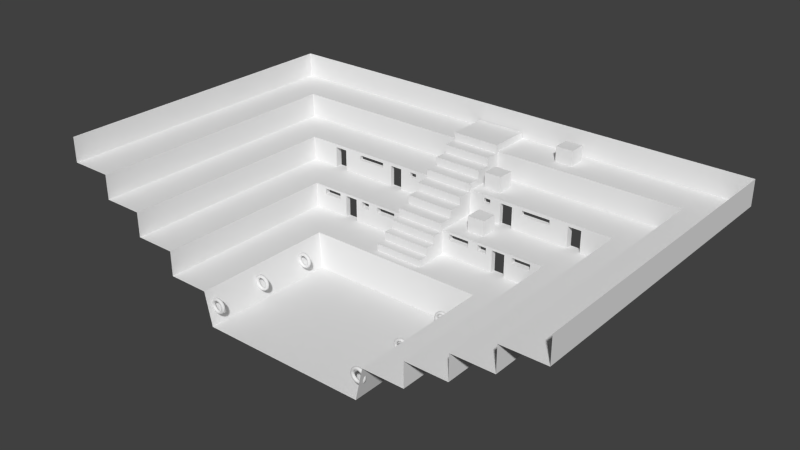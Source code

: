 # Source: templo.blend  (saved by Blender 2.56.0; exported with 4.5.12 LTS)
import bpy
from mathutils import Matrix  # noqa: F401  (used for matrix-valued properties, if any)

bpy.ops.wm.read_factory_settings(use_empty=True)
scene = bpy.context.scene
scene.name = 'Scene'

# ---- collections
col_collection_1 = bpy.data.collections.new('Collection 1'); scene.collection.children.link(col_collection_1)

# ---- world
world_world = bpy.data.worlds.new('World'); scene.world = world_world
world_world.color = (0.05088, 0.05088, 0.05088)
world_world.use_sun_shadow = False
world_world.sun_shadow_jitter_overblur = 0.0
world_world.cycles.sampling_method = 'MANUAL'
world_world.cycles.sample_map_resolution = 256

# ---- meshes
me_plane_003 = bpy.data.meshes.new('Plane.003')
me_plane_003.from_pydata([(-15.5, 5.28, 6.842), (-17.54, 5.28, 6.842), (-17.54, 7.402, 6.842), (-15.5, 7.402, 6.842), (-15.5, 7.402, 8.853), (-17.54, 7.402, 8.853), (-17.54, 5.28, 8.853), (-15.5, 5.28, 8.853)], [], [(0, 1, 2, 3), (0, 3, 4, 7), (3, 2, 5, 4), (2, 1, 6, 5), (1, 0, 7, 6), (7, 4, 5, 6)])
me_plane_003.use_remesh_preserve_volume = False
me_plane_003.use_remesh_preserve_attributes = False
me_plane_003.use_mirror_vertex_groups = False
me_plane_003.update()
me_plane_001 = bpy.data.meshes.new('Plane.001')
me_plane_001.from_pydata([(-5.103, 10.66, 2.674), (-5.039, 10.52, 2.614), (-5.103, 10.38, 2.555), (-5.259, 10.32, 2.53), (-5.414, 10.38, 2.555), (-5.479, 10.52, 2.614), (-5.414, 10.66, 2.674), (-5.259, 10.72, 2.699), (-5.103, 10.47, 2.971), (-5.039, 10.36, 2.861), (-5.103, 10.25, 2.751), (-5.259, 10.2, 2.705), (-5.414, 10.25, 2.751), (-5.479, 10.36, 2.861), (-5.414, 10.47, 2.971), (-5.259, 10.51, 3.017), (-5.103, 10.17, 3.169), (-5.039, 10.11, 3.026), (-5.103, 10.05, 2.882), (-5.259, 10.03, 2.822), (-5.414, 10.05, 2.882), (-5.479, 10.11, 3.026), (-5.414, 10.17, 3.169), (-5.259, 10.19, 3.229), (-5.103, 9.819, 3.239), (-5.039, 9.819, 3.084), (-5.103, 9.819, 2.928), (-5.259, 9.819, 2.864), (-5.414, 9.819, 2.928), (-5.479, 9.819, 3.084), (-5.414, 9.819, 3.239), (-5.259, 9.819, 3.304), (-5.103, 9.469, 3.169), (-5.039, 9.528, 3.026), (-5.103, 9.588, 2.882), (-5.259, 9.612, 2.822), (-5.414, 9.588, 2.882), (-5.479, 9.528, 3.026), (-5.414, 9.469, 3.169), (-5.259, 9.444, 3.229), (-5.103, 9.172, 2.971), (-5.039, 9.282, 2.861), (-5.103, 9.392, 2.751), (-5.259, 9.437, 2.705), (-5.414, 9.392, 2.751), (-5.479, 9.282, 2.861), (-5.414, 9.172, 2.971), (-5.259, 9.126, 3.017), (-5.103, 8.973, 2.674), (-5.039, 9.117, 2.614), (-5.103, 9.261, 2.555), (-5.259, 9.32, 2.53), (-5.414, 9.261, 2.555), (-5.479, 9.117, 2.614), (-5.414, 8.973, 2.674), (-5.259, 8.914, 2.699), (-5.103, 8.903, 2.324), (-5.039, 9.059, 2.324), (-5.103, 9.215, 2.324), (-5.259, 9.279, 2.324), (-5.414, 9.215, 2.324), (-5.479, 9.059, 2.324), (-5.414, 8.903, 2.324), (-5.259, 8.839, 2.324), (-5.103, 8.973, 1.973), (-5.039, 9.117, 2.033), (-5.103, 9.261, 2.092), (-5.259, 9.32, 2.117), (-5.414, 9.261, 2.092), (-5.479, 9.117, 2.033), (-5.414, 8.973, 1.973), (-5.259, 8.914, 1.949), (-5.103, 9.172, 1.676), (-5.039, 9.282, 1.786), (-5.103, 9.392, 1.896), (-5.259, 9.437, 1.942), (-5.414, 9.392, 1.896), (-5.479, 9.282, 1.786), (-5.414, 9.172, 1.676), (-5.259, 9.126, 1.631), (-5.103, 9.469, 1.478), (-5.039, 9.528, 1.621), (-5.103, 9.588, 1.765), (-5.259, 9.612, 1.825), (-5.414, 9.588, 1.765), (-5.479, 9.528, 1.621), (-5.414, 9.469, 1.478), (-5.259, 9.444, 1.418), (-5.103, 9.819, 1.408), (-5.039, 9.819, 1.564), (-5.103, 9.819, 1.719), (-5.259, 9.819, 1.784), (-5.414, 9.819, 1.719), (-5.479, 9.819, 1.564), (-5.414, 9.819, 1.408), (-5.259, 9.819, 1.344), (-5.103, 10.17, 1.478), (-5.039, 10.11, 1.621), (-5.103, 10.05, 1.765), (-5.259, 10.03, 1.825), (-5.414, 10.05, 1.765), (-5.479, 10.11, 1.621), (-5.414, 10.17, 1.478), (-5.259, 10.19, 1.418), (-5.103, 10.47, 1.676), (-5.039, 10.36, 1.786), (-5.103, 10.25, 1.896), (-5.259, 10.2, 1.942), (-5.414, 10.25, 1.896), (-5.479, 10.36, 1.786), (-5.414, 10.47, 1.676), (-5.259, 10.51, 1.631), (-5.103, 10.66, 1.973), (-5.039, 10.52, 2.033), (-5.103, 10.38, 2.092), (-5.259, 10.32, 2.117), (-5.414, 10.38, 2.092), (-5.479, 10.52, 2.033), (-5.414, 10.66, 1.973), (-5.259, 10.72, 1.949), (-5.103, 10.73, 2.324), (-5.039, 10.58, 2.324), (-5.103, 10.42, 2.324), (-5.259, 10.36, 2.324), (-5.414, 10.42, 2.324), (-5.479, 10.58, 2.324), (-5.414, 10.73, 2.324), (-5.259, 10.8, 2.324)], [], [(0, 120, 127, 7), (120, 0, 1, 121), (2, 122, 121, 1), (3, 123, 122, 2), (4, 124, 123, 3), (5, 125, 124, 4), (6, 126, 125, 5), (7, 127, 126, 6), (8, 0, 7, 15), (0, 8, 9, 1), (10, 2, 1, 9), (11, 3, 2, 10), (12, 4, 3, 11), (13, 5, 4, 12), (14, 6, 5, 13), (15, 7, 6, 14), (16, 8, 15, 23), (17, 9, 8, 16), (18, 10, 9, 17), (19, 11, 10, 18), (20, 12, 11, 19), (21, 13, 12, 20), (22, 14, 13, 21), (23, 15, 14, 22), (24, 16, 23, 31), (25, 17, 16, 24), (26, 18, 17, 25), (27, 19, 18, 26), (28, 20, 19, 27), (29, 21, 20, 28), (30, 22, 21, 29), (31, 23, 22, 30), (32, 24, 31, 39), (33, 25, 24, 32), (34, 26, 25, 33), (35, 27, 26, 34), (36, 28, 27, 35), (37, 29, 28, 36), (38, 30, 29, 37), (39, 31, 30, 38), (40, 32, 39, 47), (41, 33, 32, 40), (42, 34, 33, 41), (43, 35, 34, 42), (44, 36, 35, 43), (45, 37, 36, 44), (46, 38, 37, 45), (47, 39, 38, 46), (48, 40, 47, 55), (49, 41, 40, 48), (50, 42, 41, 49), (51, 43, 42, 50), (52, 44, 43, 51), (53, 45, 44, 52), (54, 46, 45, 53), (55, 47, 46, 54), (56, 48, 55, 63), (57, 49, 48, 56), (58, 50, 49, 57), (59, 51, 50, 58), (60, 52, 51, 59), (61, 53, 52, 60), (62, 54, 53, 61), (63, 55, 54, 62), (64, 56, 63, 71), (65, 57, 56, 64), (66, 58, 57, 65), (67, 59, 58, 66), (68, 60, 59, 67), (69, 61, 60, 68), (70, 62, 61, 69), (71, 63, 62, 70), (72, 64, 71, 79), (73, 65, 64, 72), (74, 66, 65, 73), (75, 67, 66, 74), (76, 68, 67, 75), (77, 69, 68, 76), (78, 70, 69, 77), (79, 71, 70, 78), (80, 72, 79, 87), (81, 73, 72, 80), (82, 74, 73, 81), (83, 75, 74, 82), (84, 76, 75, 83), (85, 77, 76, 84), (86, 78, 77, 85), (87, 79, 78, 86), (88, 80, 87, 95), (89, 81, 80, 88), (90, 82, 81, 89), (91, 83, 82, 90), (92, 84, 83, 91), (93, 85, 84, 92), (94, 86, 85, 93), (95, 87, 86, 94), (96, 88, 95, 103), (97, 89, 88, 96), (98, 90, 89, 97), (99, 91, 90, 98), (100, 92, 91, 99), (101, 93, 92, 100), (102, 94, 93, 101), (103, 95, 94, 102), (104, 96, 103, 111), (105, 97, 96, 104), (106, 98, 97, 105), (107, 99, 98, 106), (108, 100, 99, 107), (109, 101, 100, 108), (110, 102, 101, 109), (111, 103, 102, 110), (112, 104, 111, 119), (113, 105, 104, 112), (114, 106, 105, 113), (115, 107, 106, 114), (116, 108, 107, 115), (117, 109, 108, 116), (118, 110, 109, 117), (119, 111, 110, 118), (127, 120, 112, 119), (121, 113, 112, 120), (122, 114, 113, 121), (123, 115, 114, 122), (124, 116, 115, 123), (125, 117, 116, 124), (126, 118, 117, 125), (127, 119, 118, 126)])
me_plane_001.polygons.foreach_set('use_smooth', [True] * 128)
me_plane_001.use_remesh_preserve_volume = False
me_plane_001.use_remesh_preserve_attributes = False
me_plane_001.use_mirror_vertex_groups = False
me_plane_001.update()
me_plane_002 = bpy.data.meshes.new('Plane.002')
me_plane_002.from_pydata([], [], [])
me_plane_002.use_remesh_preserve_volume = False
me_plane_002.use_remesh_preserve_attributes = False
me_plane_002.use_mirror_vertex_groups = False
me_plane_002.update()
me_plane = bpy.data.meshes.new('Plane')
me_plane.from_pydata([(-4.0, 0.0, 0.0), (-4.0, 6.0, 0.0), (-8.279, 0.0, 0.0), (-8.279, 10.12, 0.0), (8.401, 0.0, 0.0), (8.401, 6.0, 0.0), (8.401, 10.12, 0.0), (-13.99, 16.02, 4.0), (8.401, 16.02, 4.0), (8.401, 11.0, 4.0), (8.401, 16.02, 7.0), (-13.99, 16.02, 7.0), (-19.01, 21.06, 7.0), (8.401, 21.06, 7.0), (-24.06, 25.95, 10.0), (8.401, 25.95, 10.0), (8.401, 21.06, 10.0), (-19.01, 21.06, 10.0), (8.401, 25.95, 13.0), (-24.06, 25.95, 13.0), (-29.01, 0.0, 13.0), (-29.01, 31.06, 13.0), (8.401, 31.06, 13.0), (-4.0, 3.0, 0.0), (-8.279, 2.76, 0.0), (8.401, 3.0, 0.0), (-13.99, 3.0, 4.0), (-13.99, 3.0, 7.0), (-19.01, 3.0, 7.0), (-19.01, 3.0, 10.0), (-24.06, 3.0, 10.0), (-24.06, 3.0, 13.0), (-29.01, 3.0, 13.0), (8.401, 24.32, 10.0), (8.401, 22.69, 10.0), (-22.38, 24.32, 10.0), (-20.69, 22.69, 10.0), (-22.38, 3.0, 10.0), (-20.69, 3.0, 10.0), (-15.66, 17.7, 7.0), (-17.34, 19.38, 7.0), (8.401, 17.7, 7.0), (8.401, 19.38, 7.0), (-17.34, 3.0, 7.0), (-15.66, 3.0, 7.0), (-9.0, 11.0, 4.0), (-9.0, 0.0, 4.0), (-9.0, 3.0, 4.0), (-24.06, 25.95, 11.0), (-24.06, 25.95, 12.0), (8.401, 25.95, 11.0), (8.401, 25.95, 12.0), (-24.06, 3.0, 11.0), (-24.06, 3.0, 12.0), (8.401, 21.06, 8.0), (8.401, 21.06, 9.0), (-19.01, 21.06, 8.0), (-19.01, 21.06, 9.0), (-19.01, 3.0, 8.0), (-19.01, 3.0, 9.0), (-13.99, 16.02, 5.0), (-13.99, 16.02, 6.0), (8.401, 16.02, 5.0), (8.401, 16.02, 6.0), (-13.99, 3.0, 5.0), (-13.99, 3.0, 6.0), (-9.994, 0.0, 4.0), (-12.74, 3.0, 4.0), (-11.49, 3.0, 4.0), (-9.994, 3.0, 4.0), (-12.74, 14.76, 4.0), (-11.49, 13.51, 4.0), (-9.994, 12.25, 4.0), (8.401, 14.76, 4.0), (8.401, 13.51, 4.0), (8.401, 12.25, 4.0), (-17.08, 0.0, 8.828), (-12.49, 3.0, 6.828), (-12.49, 0.0, 6.828), (-17.08, 3.0, 9.828), (-17.08, 0.0, 9.828), (-22.13, 3.0, 12.83), (-22.13, 0.0, 12.83), (-22.13, 0.0, 11.83), (-20.44, 0.0, 11.83), (-22.13, 3.0, 11.83), (-20.44, 3.0, 11.83), (-15.41, 0.0, 8.828), (-17.08, 3.0, 8.828), (-15.41, 3.0, 8.828), (-12.49, 0.0, 5.828), (-11.24, 0.0, 5.828), (-12.49, 3.0, 5.828), (-11.24, 3.0, 5.828), (-9.994, 3.0, 4.828), (-11.24, 3.0, 4.828), (-12.49, 3.0, 4.828), (-9.994, 0.0, 4.828), (-11.24, 0.0, 4.828), (-13.73, 3.0, 6.828), (-13.73, 3.0, 5.828), (-13.73, 0.0, 6.828), (-18.76, 3.0, 9.828), (-18.76, 3.0, 8.828), (-18.76, 0.0, 9.828), (-23.81, 3.0, 12.83), (-23.81, 3.0, 11.83), (-23.81, 0.0, 12.83), (-15.41, 3.0, 7.828), (-17.08, 3.0, 7.828), (-15.41, 0.0, 7.828), (-20.44, 3.0, 10.83), (-22.13, 3.0, 10.83), (-20.44, 0.0, 10.83), (-28.76, 3.0, 13.83), (-23.81, 3.0, 13.83), (-23.81, 3.0, 10.83), (-18.76, 3.0, 10.83), (-18.76, 3.0, 7.828), (-13.73, 3.0, 7.828), (-13.73, 3.0, 4.828), (-28.76, 0.0, 13.83), (-23.81, 0.0, 13.83), (-18.76, 0.0, 10.83), (-13.73, 0.0, 7.828), (-13.99, 16.02, 6.717), (8.401, 16.02, 6.717), (-13.99, 3.0, 6.717), (-13.73, 3.0, 7.545), (-13.73, 0.0, 7.545), (-4.0, 3.214, 0.0), (-8.279, 3.285, 0.0), (8.401, 3.214, 0.0), (-13.99, 3.929, 4.0), (-13.99, 3.929, 7.0), (-19.01, 4.289, 7.0), (-19.01, 4.858, 10.0), (-24.06, 6.492, 10.0), (-24.06, 6.492, 13.0), (-29.01, 5.003, 13.0), (-20.69, 4.405, 10.0), (-22.38, 4.522, 10.0), (-15.66, 4.049, 7.0), (-17.34, 4.169, 7.0), (-24.06, 6.492, 11.0), (-24.06, 6.492, 12.0), (-19.01, 4.289, 8.0), (-19.01, 4.858, 9.0), (-13.99, 3.929, 5.0), (-13.99, 3.929, 6.0), (-9.0, 3.571, 4.0), (-9.994, 3.66, 4.0), (-11.49, 3.75, 4.0), (-12.74, 3.84, 4.0), (-13.99, 3.929, 6.717), (-4.0, 3.808, 0.0), (-8.279, 4.741, 0.0), (8.401, 3.808, 0.0), (-13.99, 6.506, 4.0), (-13.99, 6.506, 7.0), (-19.01, 5.714, 7.0), (-19.01, 5.714, 10.0), (-24.06, 9.181, 10.0), (-24.06, 9.181, 13.0), (-29.01, 10.56, 13.0), (-20.69, 8.302, 10.0), (-22.38, 8.742, 10.0), (-15.66, 6.958, 7.0), (-17.34, 6.253, 7.0), (-24.06, 9.181, 11.0), (-24.06, 9.181, 12.0), (-19.01, 5.714, 8.0), (-19.01, 5.714, 9.0), (-13.99, 6.506, 5.0), (-13.99, 6.506, 6.0), (-9.0, 5.154, 4.0), (-9.994, 5.492, 4.0), (-11.49, 5.83, 4.0), (-12.74, 6.168, 4.0), (-13.99, 6.506, 6.717), (-4.0, 4.095, 0.0), (-8.279, 5.446, 0.0), (8.401, 4.095, 0.0), (-13.99, 7.753, 4.0), (-13.99, 7.753, 7.0), (-19.01, 7.077, 7.0), (-19.01, 7.077, 10.0), (-24.06, 11.38, 10.0), (-24.06, 11.38, 13.0), (-29.01, 13.24, 13.0), (-20.69, 10.19, 10.0), (-22.38, 10.78, 10.0), (-15.66, 8.366, 7.0), (-17.34, 7.822, 7.0), (-24.06, 11.38, 11.0), (-24.06, 11.38, 12.0), (-19.01, 7.077, 8.0), (-19.01, 7.077, 9.0), (-13.99, 7.753, 5.0), (-13.99, 7.753, 6.0), (-9.0, 5.921, 4.0), (-9.994, 6.379, 4.0), (-11.49, 6.837, 4.0), (-12.74, 7.295, 4.0), (-13.99, 7.753, 6.717), (-4.0, 4.352, 0.0), (-8.279, 6.076, 0.0), (8.401, 4.352, 0.0), (-13.99, 8.867, 4.0), (-13.99, 8.867, 7.0), (-19.01, 8.623, 7.0), (-19.01, 8.623, 10.0), (-24.06, 13.34, 10.0), (-24.06, 13.34, 13.0), (-29.01, 15.65, 13.0), (-20.69, 11.87, 10.0), (-22.38, 12.61, 10.0), (-15.66, 9.624, 7.0), (-17.34, 9.224, 7.0), (-24.06, 13.34, 11.0), (-24.06, 13.34, 12.0), (-19.01, 8.623, 8.0), (-19.01, 8.623, 9.0), (-13.99, 8.867, 5.0), (-13.99, 8.867, 6.0), (-9.0, 6.605, 4.0), (-9.994, 7.171, 4.0), (-11.49, 7.736, 4.0), (-12.74, 8.302, 4.0), (-13.99, 8.867, 6.717), (-4.0, 4.534, 0.0), (-8.279, 6.522, 0.0), (8.401, 4.534, 0.0), (-13.99, 9.657, 4.0), (-13.99, 9.657, 7.0), (-19.01, 9.877, 7.0), (-19.01, 9.877, 10.0), (-24.06, 14.74, 10.0), (-24.06, 14.74, 13.0), (-29.01, 17.35, 13.0), (-20.69, 13.07, 10.0), (-22.38, 13.9, 10.0), (-15.66, 10.52, 7.0), (-17.34, 11.37, 7.0), (-24.06, 14.74, 11.0), (-24.06, 14.74, 12.0), (-19.01, 9.877, 8.0), (-19.01, 9.877, 9.0), (-13.99, 9.657, 5.0), (-13.99, 9.657, 6.0), (-9.0, 7.091, 4.0), (-9.994, 7.732, 4.0), (-11.49, 8.374, 4.0), (-12.74, 9.015, 4.0), (-13.99, 9.657, 6.717), (-4.0, 4.906, 0.0), (-8.279, 7.434, 0.0), (8.401, 4.906, 0.0), (-13.99, 11.27, 4.0), (-13.99, 11.27, 7.0), (-19.01, 13.46, 7.0), (-19.01, 13.46, 10.0), (-24.06, 17.58, 10.0), (-24.06, 17.58, 13.0), (-29.01, 20.83, 13.0), (-20.69, 15.51, 10.0), (-22.38, 16.54, 10.0), (-15.66, 12.34, 7.0), (-17.34, 13.4, 7.0), (-24.06, 17.58, 11.0), (-24.06, 17.58, 12.0), (-19.01, 13.46, 8.0), (-19.01, 13.46, 9.0), (-13.99, 11.27, 5.0), (-13.99, 11.27, 6.0), (-9.0, 8.082, 4.0), (-9.994, 8.879, 4.0), (-11.49, 9.676, 4.0), (-12.74, 10.47, 4.0), (-13.99, 11.27, 6.717), (-4.0, 5.12, 0.0), (-8.279, 7.961, 0.0), (8.401, 5.12, 0.0), (-13.99, 12.2, 4.0), (-13.99, 12.2, 7.0), (-19.01, 15.76, 7.0), (-19.01, 15.76, 10.0), (-24.06, 19.22, 10.0), (-24.06, 19.22, 13.0), (-29.01, 22.83, 13.0), (-20.69, 16.92, 10.0), (-22.38, 18.07, 10.0), (-15.66, 13.39, 7.0), (-17.34, 14.57, 7.0), (-24.06, 19.22, 11.0), (-24.06, 19.22, 12.0), (-19.01, 15.76, 8.0), (-19.01, 15.76, 9.0), (-13.99, 12.2, 5.0), (-13.99, 12.2, 6.0), (-9.0, 8.654, 4.0), (-9.994, 9.541, 4.0), (-11.49, 10.43, 4.0), (-12.74, 11.31, 4.0), (-13.99, 12.2, 6.717), (-4.0, 5.657, 0.0), (-8.279, 9.276, 0.0), (8.401, 5.657, 0.0), (-13.99, 14.53, 4.0), (-13.99, 14.53, 7.0), (-19.01, 17.37, 7.0), (-19.01, 18.99, 10.0), (-24.06, 23.33, 10.0), (-24.06, 23.33, 13.0), (-29.01, 27.85, 13.0), (-20.69, 20.44, 10.0), (-22.38, 21.88, 10.0), (-15.66, 16.02, 7.0), (-17.34, 17.5, 7.0), (-24.06, 23.33, 11.0), (-24.06, 23.33, 12.0), (-19.01, 17.37, 8.0), (-19.01, 17.37, 9.0), (-13.99, 14.53, 5.0), (-13.99, 14.53, 6.0), (-9.0, 10.08, 4.0), (-9.994, 11.2, 4.0), (-11.49, 12.31, 4.0), (-12.74, 13.42, 4.0), (-13.99, 14.53, 6.717), (-14.64, 14.53, 6.0), (-14.64, 14.53, 6.717), (-14.64, 12.2, 6.717), (-14.64, 12.2, 6.0), (-14.64, 11.27, 6.0), (-14.64, 11.27, 6.717), (-14.64, 11.27, 5.0), (-14.64, 11.27, 4.0), (-14.64, 9.657, 6.717), (-14.64, 9.657, 4.0), (-14.64, 9.657, 6.0), (-14.64, 9.657, 5.0), (-14.64, 8.867, 6.0), (-14.64, 8.867, 6.717), (-14.64, 7.753, 6.717), (-14.64, 7.753, 6.0), (-14.64, 6.506, 6.0), (-14.64, 6.506, 6.717), (-14.64, 3.929, 6.717), (-14.64, 3.929, 6.0), (8.401, 21.06, 9.603), (-19.01, 21.06, 9.603), (-19.01, 3.0, 9.603), (-18.76, 3.0, 10.43), (-18.76, 0.0, 10.43), (-19.01, 4.858, 9.603), (-19.01, 5.714, 9.603), (-19.01, 7.077, 9.603), (-19.01, 8.623, 9.603), (-19.01, 9.877, 9.603), (-19.01, 13.46, 9.603), (-19.01, 15.76, 9.603), (-19.01, 17.37, 9.603), (-19.43, 5.714, 9.603), (-19.43, 4.858, 9.603), (-19.43, 5.714, 9.0), (-19.43, 4.858, 9.0), (-19.54, 8.623, 9.603), (-19.54, 7.077, 9.603), (-19.54, 8.623, 9.0), (-19.54, 8.623, 8.0), (-19.54, 8.623, 7.0), (-19.54, 7.077, 9.0), (-19.54, 7.077, 8.0), (-19.54, 7.077, 7.0), (-19.48, 13.46, 9.603), (-19.48, 9.877, 9.603), (-19.48, 13.46, 9.0), (-19.48, 9.877, 9.0), (-19.86, 17.37, 9.603), (-19.86, 15.76, 9.603), (-19.86, 17.37, 9.0), (-19.86, 17.37, 8.0), (-19.86, 17.37, 7.0), (-19.86, 15.76, 9.0), (-19.86, 15.76, 8.0), (-19.86, 15.76, 7.0), (-29.01, 27.85, 16.07), (-29.01, 22.83, 16.07), (-29.01, 20.83, 16.07), (-29.01, 17.35, 16.07), (-29.01, 15.65, 16.07), (-29.01, 13.24, 16.07), (-29.01, 10.56, 16.07), (-29.01, 5.003, 16.07), (-29.01, 3.0, 16.07), (8.401, 31.06, 16.07), (-29.01, 31.06, 16.07), (-29.01, 0.0, 16.07), (-24.06, 25.95, 12.55), (8.401, 25.95, 12.55), (-24.06, 3.0, 12.55), (-23.81, 3.0, 13.38), (-23.81, 0.0, 13.38), (-24.06, 6.492, 12.55), (-24.06, 9.181, 12.55), (-24.06, 11.38, 12.55), (-24.06, 13.34, 12.55), (-24.06, 14.74, 12.55), (-24.06, 17.58, 12.55), (-24.06, 19.22, 12.55), (-24.06, 23.33, 12.55)], [], [(1, 5, 6, 3), (3, 6, 9, 45), (19, 18, 22, 21), (0, 23, 24, 2), (23, 0, 4, 25), (2, 24, 47, 46), (16, 34, 36, 17), (34, 33, 35, 36), (33, 15, 14, 35), (10, 41, 39, 11), (41, 42, 40, 39), (42, 13, 12, 40), (15, 50, 48, 14), (50, 51, 49, 48), (13, 54, 56, 12), (54, 55, 57, 56), (8, 62, 60, 7), (62, 63, 61, 60), (9, 75, 72, 45), (75, 74, 71, 72), (74, 73, 70, 71), (73, 8, 7, 70), (47, 69, 66, 46), (66, 69, 94, 97), (69, 68, 95, 94), (68, 67, 96, 95), (67, 26, 120, 96), (64, 65, 99, 100), (26, 64, 100, 120), (58, 59, 102, 103), (28, 58, 103, 118), (52, 53, 105, 106), (30, 52, 106, 116), (27, 44, 108, 119), (44, 43, 109, 108), (43, 28, 118, 109), (29, 38, 111, 117), (38, 37, 112, 111), (37, 30, 116, 112), (31, 32, 114, 115), (32, 20, 121, 114), (122, 115, 114, 121), (117, 111, 113, 123), (119, 108, 110, 124), (94, 95, 98, 97), (98, 95, 93, 91), (95, 96, 92, 93), (110, 108, 89, 87), (108, 109, 88, 89), (113, 111, 86, 84), (111, 112, 85, 86), (85, 83, 82, 81), (92, 90, 78, 77), (86, 85, 83, 84), (107, 82, 81, 105), (106, 105, 81, 85), (116, 106, 85, 112), (104, 80, 79, 102), (103, 102, 79, 88), (118, 103, 88, 109), (88, 79, 80, 76), (89, 88, 76, 87), (93, 92, 90, 91), (101, 78, 77, 99), (120, 100, 92, 96), (100, 99, 77, 92), (63, 126, 125, 61), (126, 10, 11, 125), (65, 127, 128, 99), (127, 27, 119, 128), (99, 128, 129, 101), (128, 119, 124, 129), (23, 130, 131, 24), (25, 132, 130, 23), (24, 131, 150, 47), (31, 138, 139, 32), (140, 38, 29, 136), (141, 37, 38, 140), (137, 30, 37, 141), (142, 44, 27, 134), (143, 43, 44, 142), (135, 28, 43, 143), (144, 52, 30, 137), (145, 53, 52, 144), (146, 58, 28, 135), (147, 59, 58, 146), (148, 64, 26, 133), (149, 65, 64, 148), (151, 69, 47, 150), (152, 68, 69, 151), (153, 67, 68, 152), (133, 26, 67, 153), (154, 127, 65, 149), (134, 27, 127, 154), (130, 155, 156, 131), (132, 157, 155, 130), (131, 156, 175, 150), (138, 163, 164, 139), (165, 140, 136, 161), (166, 141, 140, 165), (162, 137, 141, 166), (167, 142, 134, 159), (168, 143, 142, 167), (160, 135, 143, 168), (169, 144, 137, 162), (170, 145, 144, 169), (171, 146, 135, 160), (172, 147, 146, 171), (173, 148, 133, 158), (174, 149, 148, 173), (176, 151, 150, 175), (177, 152, 151, 176), (178, 153, 152, 177), (158, 133, 153, 178), (159, 134, 154, 179), (155, 180, 181, 156), (157, 182, 180, 155), (156, 181, 200, 175), (163, 188, 189, 164), (190, 165, 161, 186), (191, 166, 165, 190), (187, 162, 166, 191), (192, 167, 159, 184), (193, 168, 167, 192), (185, 160, 168, 193), (194, 169, 162, 187), (195, 170, 169, 194), (196, 171, 160, 185), (197, 172, 171, 196), (198, 173, 158, 183), (199, 174, 173, 198), (201, 176, 175, 200), (202, 177, 176, 201), (203, 178, 177, 202), (183, 158, 178, 203), (204, 179, 174, 199), (184, 159, 179, 204), (180, 205, 206, 181), (182, 207, 205, 180), (181, 206, 225, 200), (188, 213, 214, 189), (215, 190, 186, 211), (216, 191, 190, 215), (212, 187, 191, 216), (217, 192, 184, 209), (218, 193, 192, 217), (210, 185, 193, 218), (219, 194, 187, 212), (220, 195, 194, 219), (223, 198, 183, 208), (224, 199, 198, 223), (226, 201, 200, 225), (227, 202, 201, 226), (228, 203, 202, 227), (208, 183, 203, 228), (209, 184, 204, 229), (205, 230, 231, 206), (207, 232, 230, 205), (206, 231, 250, 225), (213, 238, 239, 214), (240, 215, 211, 236), (241, 216, 215, 240), (237, 212, 216, 241), (242, 217, 209, 234), (243, 218, 217, 242), (235, 210, 218, 243), (244, 219, 212, 237), (245, 220, 219, 244), (246, 221, 210, 235), (247, 222, 221, 246), (248, 223, 208, 233), (249, 224, 223, 248), (251, 226, 225, 250), (252, 227, 226, 251), (253, 228, 227, 252), (233, 208, 228, 253), (254, 229, 224, 249), (234, 209, 229, 254), (230, 255, 256, 231), (232, 257, 255, 230), (231, 256, 275, 250), (238, 263, 264, 239), (265, 240, 236, 261), (266, 241, 240, 265), (262, 237, 241, 266), (267, 242, 234, 259), (268, 243, 242, 267), (260, 235, 243, 268), (269, 244, 237, 262), (270, 245, 244, 269), (271, 246, 235, 260), (272, 247, 246, 271), (276, 251, 250, 275), (277, 252, 251, 276), (278, 253, 252, 277), (258, 233, 253, 278), (259, 234, 254, 279), (255, 280, 281, 256), (257, 282, 280, 255), (256, 281, 300, 275), (263, 288, 289, 264), (290, 265, 261, 286), (291, 266, 265, 290), (287, 262, 266, 291), (292, 267, 259, 284), (293, 268, 267, 292), (285, 260, 268, 293), (294, 269, 262, 287), (295, 270, 269, 294), (296, 271, 260, 285), (297, 272, 271, 296), (298, 273, 258, 283), (299, 274, 273, 298), (301, 276, 275, 300), (302, 277, 276, 301), (303, 278, 277, 302), (283, 258, 278, 303), (304, 279, 274, 299), (284, 259, 279, 304), (280, 305, 306, 281), (305, 1, 3, 306), (282, 307, 305, 280), (307, 5, 1, 305), (281, 306, 325, 300), (306, 3, 45, 325), (288, 313, 314, 289), (313, 19, 21, 314), (36, 315, 311, 17), (315, 290, 286, 311), (35, 316, 315, 36), (316, 291, 290, 315), (14, 312, 316, 35), (312, 287, 291, 316), (39, 317, 309, 11), (317, 292, 284, 309), (40, 318, 317, 39), (318, 293, 292, 317), (12, 310, 318, 40), (310, 285, 293, 318), (48, 319, 312, 14), (319, 294, 287, 312), (49, 320, 319, 48), (320, 295, 294, 319), (56, 321, 310, 12), (57, 322, 321, 56), (60, 323, 308, 7), (323, 298, 283, 308), (61, 324, 323, 60), (324, 299, 298, 323), (72, 326, 325, 45), (326, 301, 300, 325), (71, 327, 326, 72), (327, 302, 301, 326), (70, 328, 327, 71), (328, 303, 302, 327), (7, 308, 328, 70), (308, 283, 303, 328), (125, 329, 324, 61), (11, 309, 329, 125), (309, 284, 304, 329), (324, 329, 331, 330), (329, 304, 332, 331), (299, 324, 330, 333), (304, 299, 333, 332), (274, 279, 335, 334), (273, 274, 334, 336), (258, 273, 336, 337), (279, 254, 338, 335), (233, 258, 337, 339), (254, 249, 340, 338), (249, 248, 341, 340), (248, 233, 339, 341), (224, 229, 343, 342), (229, 204, 344, 343), (199, 224, 342, 345), (204, 199, 345, 344), (174, 179, 347, 346), (179, 154, 348, 347), (149, 174, 346, 349), (154, 149, 349, 348), (55, 350, 351, 57), (350, 16, 17, 351), (59, 352, 353, 102), (352, 29, 117, 353), (102, 353, 354, 104), (353, 117, 123, 354), (29, 352, 355, 136), (352, 59, 147, 355), (136, 355, 356, 161), (161, 356, 357, 186), (356, 172, 197, 357), (186, 357, 358, 211), (211, 358, 359, 236), (358, 222, 247, 359), (236, 359, 360, 261), (261, 360, 361, 286), (360, 272, 297, 361), (311, 362, 351, 17), (362, 322, 57, 351), (286, 361, 362, 311), (356, 355, 364, 363), (172, 356, 363, 365), (355, 147, 366, 364), (147, 172, 365, 366), (358, 357, 368, 367), (222, 358, 367, 369), (357, 197, 372, 368), (221, 222, 369, 370), (210, 221, 370, 371), (185, 210, 371, 374), (197, 196, 373, 372), (196, 185, 374, 373), (360, 359, 376, 375), (272, 360, 375, 377), (359, 247, 378, 376), (247, 272, 377, 378), (362, 361, 380, 379), (322, 362, 379, 381), (361, 297, 384, 380), (321, 322, 381, 382), (310, 321, 382, 383), (285, 310, 383, 386), (297, 296, 385, 384), (296, 285, 386, 385), (314, 21, 397, 387), (289, 314, 387, 388), (264, 289, 388, 389), (239, 264, 389, 390), (214, 239, 390, 391), (189, 214, 391, 392), (164, 189, 392, 393), (139, 164, 393, 394), (32, 139, 394, 395), (20, 32, 395, 398), (21, 22, 396, 397), (51, 400, 399, 49), (400, 18, 19, 399), (53, 401, 402, 105), (401, 31, 115, 402), (105, 402, 403, 107), (402, 115, 122, 403), (31, 401, 404, 138), (401, 53, 145, 404), (138, 404, 405, 163), (404, 145, 170, 405), (163, 405, 406, 188), (405, 170, 195, 406), (188, 406, 407, 213), (406, 195, 220, 407), (213, 407, 408, 238), (407, 220, 245, 408), (238, 408, 409, 263), (408, 245, 270, 409), (263, 409, 410, 288), (409, 270, 295, 410), (313, 411, 399, 19), (411, 320, 49, 399), (288, 410, 411, 313), (410, 295, 320, 411)])
me_plane.use_remesh_preserve_volume = False
me_plane.use_remesh_preserve_attributes = False
me_plane.use_mirror_vertex_groups = False
me_plane.update()

# ---- objects
ob_plane_010 = bpy.data.objects.new('Plane.010', me_plane_003)
ob_plane_009 = bpy.data.objects.new('Plane.009', me_plane_003)
ob_plane_008 = bpy.data.objects.new('Plane.008', me_plane_003)
ob_plane_007 = bpy.data.objects.new('Plane.007', me_plane_001)
ob_plane_006 = bpy.data.objects.new('Plane.006', me_plane_001)
ob_plane_005 = bpy.data.objects.new('Plane.005', me_plane_001)
ob_plane_004 = bpy.data.objects.new('Plane.004', me_plane_001)
ob_plane_003 = bpy.data.objects.new('Plane.003', me_plane_001)
ob_plane_002 = bpy.data.objects.new('Plane.002', me_plane_002)
ob_plane_001 = bpy.data.objects.new('Plane.001', me_plane_001)
ob_plane = bpy.data.objects.new('Plane', me_plane)

# ---- transforms, parenting, visibility, modifiers, constraints
ob_plane_010.location = (4.283, 10.25, 6.021)
ob_plane_010.rotation_euler = (0.0, -0.0, -1.571)
ob_plane_010.empty_display_type = 'ARROWS'
ob_plane_010.lineart.crease_threshold = 0.0
ob_plane_009.location = (-1.408, 4.881, 3.087)
ob_plane_009.rotation_euler = (0.0, -0.0, -1.571)
ob_plane_009.empty_display_type = 'ARROWS'
ob_plane_009.lineart.crease_threshold = 0.0
ob_plane_008.location = (0.0, 0.0, 0.0)
ob_plane_008.rotation_euler = (0.0, -0.0, -1.571)
ob_plane_008.empty_display_type = 'ARROWS'
ob_plane_008.lineart.crease_threshold = 0.0
ob_plane_007.location = (0.0, -12.9, 0.0)
ob_plane_007.rotation_euler = (0.0, -0.0, -1.571)
ob_plane_007.scale = (1.0, -1.0, 1.0)
ob_plane_007.empty_display_type = 'ARROWS'
ob_plane_007.lineart.crease_threshold = 0.0
_m = ob_plane_007.modifiers.new('Subsurf', 'SUBSURF')
_m.uv_smooth = 'PRESERVE_CORNERS'
_m.quality = 1
_m.render_levels = 1
_m.show_only_control_edges = False
ob_plane_006.location = (0.0, -12.9, 0.0)
ob_plane_006.rotation_euler = (0.0, -0.0, -1.571)
ob_plane_006.empty_display_type = 'ARROWS'
ob_plane_006.lineart.crease_threshold = 0.0
_m = ob_plane_006.modifiers.new('Subsurf', 'SUBSURF')
_m.uv_smooth = 'PRESERVE_CORNERS'
_m.quality = 1
_m.render_levels = 1
_m.show_only_control_edges = False
ob_plane_005.location = (0.0, -6.52, 0.0)
ob_plane_005.rotation_euler = (0.0, -0.0, -1.571)
ob_plane_005.empty_display_type = 'ARROWS'
ob_plane_005.lineart.crease_threshold = 0.0
_m = ob_plane_005.modifiers.new('Subsurf', 'SUBSURF')
_m.uv_smooth = 'PRESERVE_CORNERS'
_m.quality = 1
_m.render_levels = 1
_m.show_only_control_edges = False
ob_plane_004.location = (0.0, -6.52, 0.0)
ob_plane_004.rotation_euler = (0.0, -0.0, -1.571)
ob_plane_004.scale = (1.0, -1.0, 1.0)
ob_plane_004.empty_display_type = 'ARROWS'
ob_plane_004.lineart.crease_threshold = 0.0
_m = ob_plane_004.modifiers.new('Subsurf', 'SUBSURF')
_m.uv_smooth = 'PRESERVE_CORNERS'
_m.quality = 1
_m.render_levels = 1
_m.show_only_control_edges = False
ob_plane_003.location = (0.0, 0.0, 0.0)
ob_plane_003.rotation_euler = (0.0, -0.0, -1.571)
ob_plane_003.scale = (1.0, -1.0, 1.0)
ob_plane_003.empty_display_type = 'ARROWS'
ob_plane_003.lineart.crease_threshold = 0.0
_m = ob_plane_003.modifiers.new('Subsurf', 'SUBSURF')
_m.uv_smooth = 'PRESERVE_CORNERS'
_m.quality = 1
_m.render_levels = 1
_m.show_only_control_edges = False
ob_plane_002.location = (0.0, 0.0, 0.0)
ob_plane_002.rotation_euler = (0.0, -0.0, -1.571)
ob_plane_002.empty_display_type = 'ARROWS'
ob_plane_002.lineart.crease_threshold = 0.0
_m = ob_plane_002.modifiers.new('Mirror', 'MIRROR')
_m.use_axis = (False, True, False)
_m.use_clip = True
ob_plane_001.location = (0.0, 0.0, 0.0)
ob_plane_001.rotation_euler = (0.0, -0.0, -1.571)
ob_plane_001.empty_display_type = 'ARROWS'
ob_plane_001.lineart.crease_threshold = 0.0
_m = ob_plane_001.modifiers.new('Subsurf', 'SUBSURF')
_m.uv_smooth = 'PRESERVE_CORNERS'
_m.quality = 1
_m.render_levels = 1
_m.show_only_control_edges = False
ob_plane.location = (0.0, 0.0, 0.0)
ob_plane.rotation_euler = (0.0, -0.0, -1.571)
ob_plane.empty_display_type = 'ARROWS'
ob_plane.lineart.crease_threshold = 0.0
_m = ob_plane.modifiers.new('Mirror', 'MIRROR')
_m.use_axis = (False, True, False)
_m.use_clip = True

# ---- collection membership
col_collection_1.objects.link(ob_plane_010)
col_collection_1.objects.link(ob_plane_009)
col_collection_1.objects.link(ob_plane_008)
col_collection_1.objects.link(ob_plane_007)
col_collection_1.objects.link(ob_plane_006)
col_collection_1.objects.link(ob_plane_005)
col_collection_1.objects.link(ob_plane_004)
col_collection_1.objects.link(ob_plane_003)
col_collection_1.objects.link(ob_plane_002)
col_collection_1.objects.link(ob_plane_001)
col_collection_1.objects.link(ob_plane)

# ---- scene / render settings (as saved in the file)
scene.frame_start = 1; scene.frame_end = 250; scene.frame_set(1)
scene.render.engine = 'BLENDER_EEVEE_NEXT'
scene.render.image_settings.color_mode = 'RGB'
scene.render.image_settings.compression = 90
scene.render.resolution_percentage = 50
scene.render.dither_intensity = 0.0
scene.render.bake_margin = 2
scene.render.bake_bias = 0.0
scene.cycles.use_denoising = False
scene.cycles.samples = 10
scene.cycles.sampling_pattern = 'TABULATED_SOBOL'
scene.cycles.light_sampling_threshold = 0.0
scene.cycles.use_adaptive_sampling = False
scene.cycles.use_light_tree = False
scene.cycles.blur_glossy = 0.0
scene.cycles.volume_bounces = 1
scene.cycles.pixel_filter_type = 'GAUSSIAN'
scene.cycles.sample_clamp_indirect = 0.0
scene.view_settings.view_transform = 'Standard'
bpy.context.view_layer.update()

# ---- added for rendering (the .blend has no active camera and no usable light): camera, sun
cam_auto = bpy.data.cameras.new('AutoCamera')
cam_auto.lens = 50.0
cam_auto.sensor_width = 36.0
cam_auto.clip_end = 1206.11
ob_auto_camera = bpy.data.objects.new('AutoCamera', cam_auto)
scene.collection.objects.link(ob_auto_camera)
ob_auto_camera.location = (68.7246, -72.1642, 63.0165)
ob_auto_camera.rotation_euler = (1.09748, -7.21219e-08, 0.694738)
scene.camera = ob_auto_camera
light_auto_sun = bpy.data.lights.new('AutoSun', 'SUN')
light_auto_sun.energy = 3.0
light_auto_sun.angle = 0.0523599
ob_auto_sun = bpy.data.objects.new('AutoSun', light_auto_sun)
scene.collection.objects.link(ob_auto_sun)
ob_auto_sun.rotation_euler = (0.872665, 0.174533, 0.523599)
bpy.context.view_layer.update()
